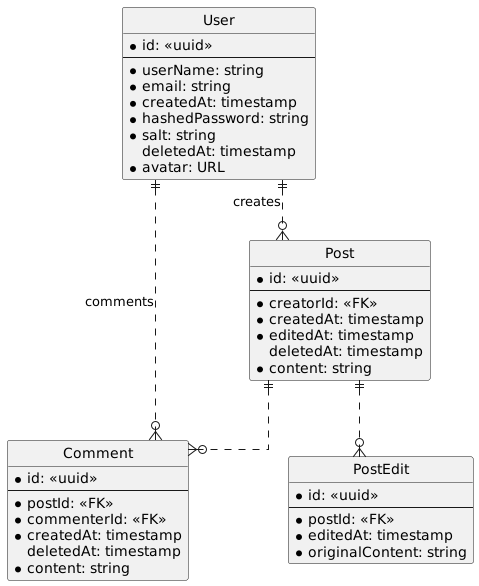

The diagram above was rendered by PlantUML. Its source (embedded in the PNG):
@startuml social_network

hide circle
skinparam Linetype ortho
skinparam Ranksep 60
skinparam Nodesep 100

entity User {
    * id: <<uuid>>
    ---
    * userName: string
    * email: string
    * createdAt: timestamp
    ' never store passwords as plaintext!
    * hashedPassword: string
    * salt: string
    deletedAt: timestamp
    * avatar: URL
}

entity Post {
    * id: <<uuid>>
    ---
    * creatorId: <<FK>>
    * createdAt: timestamp
    * editedAt: timestamp
    deletedAt: timestamp
    * content: string
}

entity Comment {
    * id: <<uuid>>
    ---
    * postId: <<FK>>
    * commenterId: <<FK>>
    * createdAt: timestamp
    deletedAt: timestamp
    * content: string
}

entity PostEdit {
    * id: <<uuid>>
    ---
    * postId: <<FK>>
    * editedAt: timestamp
    * originalContent: string
}

User ||..o{ Post: creates
User ||..o{ Comment: comments
Post ||..o{ Comment
Post ||..o{ PostEdit

@enduml